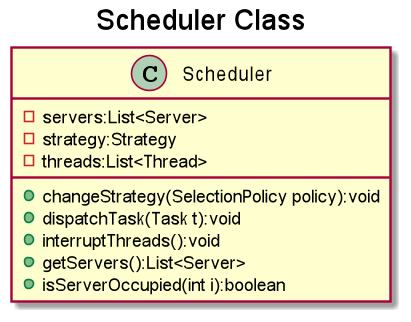

The diagram above was rendered by PlantUML. Its source (embedded in the PNG):
@startuml
'https://plantuml.com/class-diagram
'title "WriteInFile Class"
'class WriteInFile {
'    +WriteInFile(String fileName, String writeLog);
'}
title "Scheduler Class"
class Scheduler {
     -servers:List<Server> 
     -strategy:Strategy
     -threads:List<Thread>
     +changeStrategy(SelectionPolicy policy):void
     +dispatchTask(Task t):void
     +interruptThreads():void
     +getServers():List<Server>
     +isServerOccupied(int i):boolean
}
@enduml